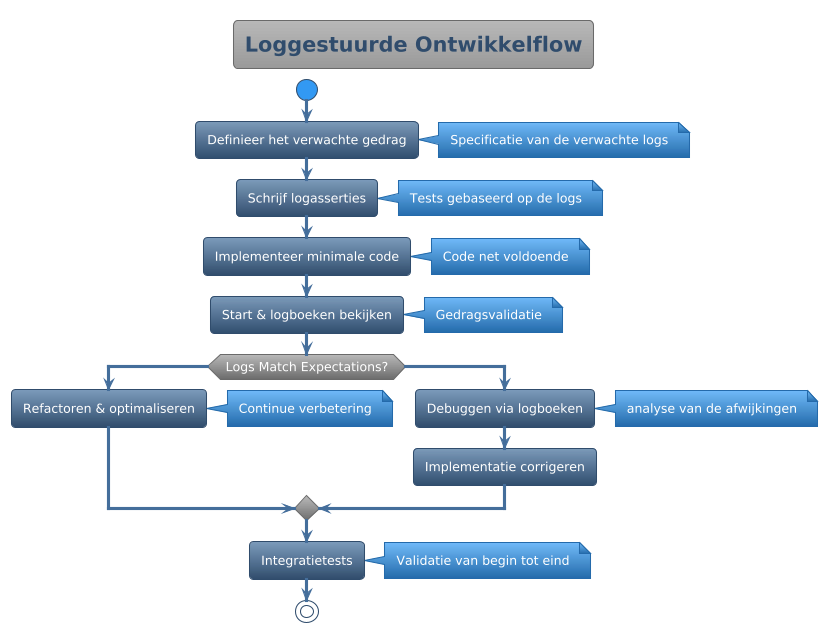

The diagram above was rendered by PlantUML. Its source (embedded in the PNG):
@startuml



skinparam backgroundColor transparent
skinparam useBetaStyle false






<style>
  root {
    BackgroundColor transparent
    FontColor #ffffff
    HyperLinkColor #fd7e14
    LineColor #304d6d
    LineThickness 1
    Margin 10
    Padding 6
    Shadowing 0.0
  }
  node {
   Padding 15
   roundcorner 20
   BackgroundColor #446e9b-#304d6d
  }
  caption {
    LineThickness 0
  }
  footer {
    LineThickness 0
  }
  groupHeader {
    BackgroundColor #999999
    FontColor #3399f3
    FontStyle bold
  }
  header {
    LineThickness 0
  }
  referenceHeader {
    BackgroundColor transparent
    FontColor #333333
    FontStyle bold
  }
  separator {
    BackgroundColor #ffffff
    FontColor transparent
    FontStyle bold
  }
  title {
	FontSize 20
	BorderRoundCorner            8
	BorderThickness 	         1
	BackgroundColor  #b8b8b8-#999999
	FontColor #446e9b
	BorderColor #999999
  }
  nwdiagDiagram {
	network {
			FontColor #ffffff
	BorderColor #304d6d
	BackgroundColor #7c9ab9-#304d6d    
		LineColor #446e9b
		LineThickness 1.0
		FontColor #304d6d
	}
	server {
			FontColor #ffffff
	BorderColor #304d6d
	BackgroundColor #7c9ab9-#304d6d
	}
	arrow {
		FontColor #304d6d
		LineColor #304d6d
	}
	group {
		BackGroundColor #eeeeee
		LineColor #a7a7a7
		LineThickness 2.0
		Margin 5
		Padding 5
	}
  }
  ganttDiagram {
	task {
			FontColor #ffffff
	BorderColor #304d6d
	BackgroundColor #7c9ab9-#304d6d
		LineColor #446e9b
		Margin 10 2 2 2
		Padding 6
	}
	note {
		FontColor #ffffff
		LineColor #246baa
		BackGroundColor #3399f3
	}
	separator {
		LineColor #999999
		BackGroundColor #999999-#6b6b6b
		FontColor #ffffff
	}
	milestone {
		FontColor #3399f3
		FontSize 16
		FontStyle italic
		BackGroundColor #999999
		LineColor #6b6b6b
	}
	timeline {
		BackgroundColor #999999
		FontColor #ffffff
	}
	closed {
		BackgroundColor #945200
		FontColor #ffffff
	}
  }
</style>
skinparam defaultFontName       "Verdana"
skinparam defaultFontSize       12
skinparam dpi                   100
skinparam shadowing             false
skinparam roundcorner           8
skinparam ParticipantPadding    40
skinparam BoxPadding            40
skinparam Padding               5
skinparam ArrowColor            #333333
skinparam stereotype {
    CBackgroundColor #b8b8b8
    CBorderColor #6b6b6b
    ABackgroundColor #4cbc5c
    ABorderColor #32a243
    IBackgroundColor #dc4e4d
    IBorderColor #900100
    EBackgroundColor #e19e4d
    EBorderColor #945200
    NBackgroundColor #70b8f7
    NBorderColor #246baa
}
skinparam title {
	FontColor	                 #304d6d
	BorderColor	                 #6b6b6b
	FontSize	    	         20
	BorderRoundCorner            8
	BorderThickness 	         1
	BackgroundColor              #b8b8b8-#999999
}

skinparam legend {
	BackgroundColor #999999
	BorderColor #6b6b6b
	FontColor #eeeeee
}

skinparam swimlane {
	BorderColor #3399f3
	BorderThickness 2
	TitleBackgroundColor  #b8b8b8-#999999
	TitleFontColor #304d6d
}


skinparam activity {
		FontColor #ffffff
	BorderColor #304d6d
	BackgroundColor #7c9ab9-#304d6d
	BarColor #3cb521
	StartColor #3399f3
	EndColor #3399f3
	DiamondBackgroundColor #b8b8b8-#6b6b6b
  	DiamondBorderColor #6b6b6b
  	DiamondFontColor #ffffff
}


skinparam participant {
		FontColor #ffffff
	BorderColor #304d6d
	BackgroundColor #7c9ab9-#304d6d
	ParticipantBorderThickness 2
}


skinparam actor {
		FontColor #ffffff
	BorderColor #304d6d
	BackgroundColor #7c9ab9-#304d6d
}


skinparam arrow {
	Thickness 3
	Color #446e9b
	FontColor #ffffff
}


skinparam sequence {
	BorderColor #446e9b
	TitleFontColor #446e9b
	BackgroundColor transparent
	StartColor #446e9b
	EndColor #446e9b
	BoxBackgroundColor transparent
	BoxBorderColor #333333
	BoxFontColor #333333
	DelayFontColor #333333
	LifeLineBorderColor #999999
	LifeLineBorderThickness 2
	LifeLineBackgroundColor #6b6b6b-#6b6b6b
	GroupBorderColor #333333
	GroupFontColor #333333
	GroupHeaderFontColor #3399f3
	GroupBackgroundColor #6b6b6b-#6b6b6b
	GroupHeaderBackgroundColor transparent
	DividerBackgroundColor #707070-#242424
    DividerBorderColor #333333
    DividerBorderThickness 2
    DividerFontColor #eeeeee
	ReferenceBackgroundColor transparent
	ReferenceBorderColor #333333
	ReferenceFontColor #333333
	ReferenceHeaderFontColor #3399f3
	ReferenceHeaderBackgroundColor #6b6b6b-#6b6b6b
	StereotypeFontColor #ffffff
}


skinparam partition {
	BorderColor #446e9b
	FontColor #446e9b
	BackgroundColor transparent
}


skinparam collections {
		FontColor #ffffff
	BorderColor #304d6d
	BackgroundColor #7c9ab9-#304d6d
}


skinparam control {
		FontColor #ffffff
	BorderColor #304d6d
	BackgroundColor #7c9ab9-#304d6d
}


skinparam entity {
		FontColor #ffffff
	BorderColor #304d6d
	BackgroundColor #7c9ab9-#304d6d
}


skinparam boundary {
		FontColor #ffffff
	BorderColor #304d6d
	BackgroundColor #7c9ab9-#304d6d
}


skinparam agent {
	BackgroundColor #d47500
	BorderColor #e19e4d
	FontColor #333333
}


skinparam note {
	BorderThickness 1
	BackgroundColor #70b8f7-#246baa
	BorderColor #246baa
	FontColor #ffffff
}


skinparam artifact {
	BackgroundColor #333333
	BorderColor #242424
	FontColor #eeeeee
}


skinparam component {
		FontColor #ffffff
	BorderColor #304d6d
	BackgroundColor #7c9ab9-#304d6d
}


skinparam interface {
	BackgroundColor  #900100
	BorderColor  #cd0200
	FontColor #333333
}


skinparam storage {
	BackgroundColor #d47500
  	BorderColor #945200
	FontColor #ffffff
}


skinparam node {
	BackgroundColor  #999999
	BorderColor #eeeeee
	FontColor #eeeeee
}


skinparam cloud {
	BackgroundColor #F2FCFE-#eeeeee
	BorderColor #F2FCFE
	FontColor #333333
}


skinparam database {
		FontColor #ffffff
	BorderColor #304d6d
	BackgroundColor #7c9ab9-#304d6d
}


skinparam class {
		FontColor #ffffff
	BorderColor #304d6d
	BackgroundColor #7c9ab9-#304d6d
	FontColor #ffffff
	HeaderBackgroundColor #7c9ab9-#446e9b
	StereotypeFontColor #eeeeee
	BorderThickness 1
	AttributeFontColor #eeeeee
	AttributeFontSize 11
}


skinparam object {
		FontColor #ffffff
	BorderColor #304d6d
	BackgroundColor #7c9ab9-#304d6d
	StereotypeFontColor #333333
	BorderThickness 1
	AttributeFontColor #ffffff
	AttributeFontSize 11
}


skinparam usecase {
		FontColor #ffffff
	BorderColor #304d6d
	BackgroundColor #7c9ab9-#304d6d
	BorderThickness 2
	StereotypeFontColor #446e9b
}


skinparam rectangle {
		FontColor #ffffff
	BorderColor #304d6d
	BackgroundColor #7c9ab9-#304d6d
	BackgroundColor #b8b8b8-#6b6b6b
	BorderThickness 2
	StereotypeFontColor #446e9b
}


skinparam package {
	BackgroundColor #b8b8b8-#6b6b6b
  	BorderColor #446e9b
	FontColor #446e9b
	BorderThickness 2
}


skinparam folder {
	BackgroundColor #b8b8b8-#6b6b6b
  	BorderColor #d47500
	FontColor #d47500
	BorderThickness 2
}


skinparam frame {
	BackgroundColor #b8b8b8-#6b6b6b
  	BorderColor #3399f3
	FontColor #3399f3
	BorderThickness 2
}


skinparam state {
		FontColor #ffffff
	BorderColor #304d6d
	BackgroundColor #7c9ab9-#304d6d
	StartColor #3399f3
	EndColor #3399f3
	AttributeFontColor #ffffff
	AttributeFontSize 11
}


skinparam queue {
		FontColor #ffffff
	BorderColor #304d6d
	BackgroundColor #7c9ab9-#304d6d
}


skinparam card {
	BackgroundColor #70b8f7-#246baa
	BorderColor #246baa
	FontColor #ffffff
}


skinparam file {
	BackgroundColor #6b6b6b-#6b6b6b
	BorderColor #eeeeee
	FontColor #eeeeee
}


skinparam stack {
		FontColor #ffffff
	BorderColor #304d6d
	BackgroundColor #7c9ab9-#304d6d
}

title Loggestuurde Ontwikkelflow
start

:Definieer het verwachte gedrag;
note right: Specificatie van de verwachte logs

:Schrijf logasserties;
note right: Tests gebaseerd op de logs

:Implementeer minimale code;
note right: Code net voldoende

:Start & logboeken bekijken;
note right: Gedragsvalidatie

if (Logs Match Expectations?) then (yes)
  :Refactoren & optimaliseren;
  note right: Continue verbetering
else (no)
  :Debuggen via logboeken;
  note right: analyse van de afwijkingen
  :Implementatie corrigeren;
endif

:Integratietests;
note right: Validatie van begin tot eind

stop

@enduml